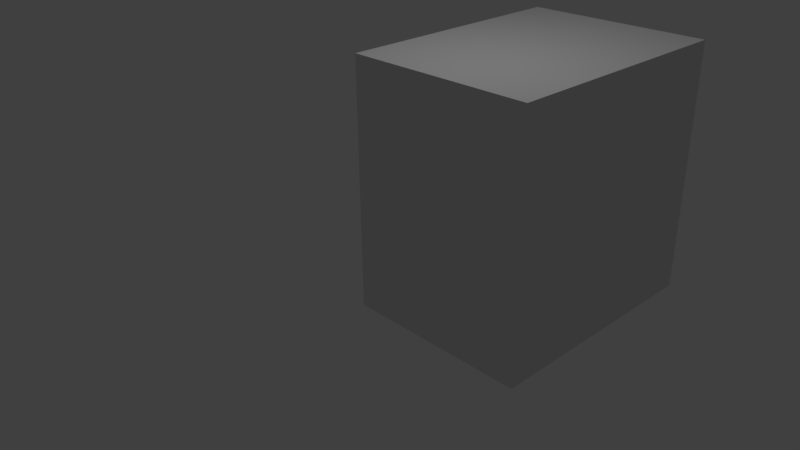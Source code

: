 # Source: collada.blend  (saved by Blender 2.77.0; exported with 4.5.12 LTS)
import bpy
from mathutils import Matrix  # noqa: F401  (used for matrix-valued properties, if any)

bpy.ops.wm.read_factory_settings(use_empty=True)
scene = bpy.context.scene
scene.name = 'Scene'

# ---- collections
col_collection_1 = bpy.data.collections.new('Collection 1'); scene.collection.children.link(col_collection_1)

# ---- materials (node trees are filled in below, after node groups)
mat_material = bpy.data.materials.new('Material')
mat_material.alpha_threshold = 0.0
mat_material.use_transparent_shadow = False
mat_material.roughness = 0.5
mat_material.line_color = (0.0, 0.0, 0.0, 1.0)

# ---- material node trees

# ---- world
world_world = bpy.data.worlds.new('World'); scene.world = world_world
world_world.color = (0.05088, 0.05088, 0.05088)
world_world.use_sun_shadow = False
world_world.sun_shadow_jitter_overblur = 0.0
world_world.cycles.sampling_method = 'MANUAL'

# ---- cameras
cam_camera = bpy.data.cameras.new('Camera')
cam_camera.clip_end = 100.0
cam_camera.lens = 35.0
cam_camera.sensor_width = 32.0
cam_camera.sensor_height = 18.0
cam_camera.ortho_scale = 7.314
cam_camera.dof.focus_distance = 0.0
cam_camera.dof.aperture_fstop = 128.0

# ---- lights
light_lamp = bpy.data.lights.new('Lamp', 'POINT')
light_lamp.transmission_factor = 0.0
light_lamp.cutoff_distance = 30.0
light_lamp.energy = 100.0
light_lamp.shadow_buffer_clip_start = 1.001
light_lamp.shadow_soft_size = 0.1
light_lamp.shadow_maximum_resolution = 0.006
light_lamp.use_absolute_resolution = True

# ---- meshes
me_cube = bpy.data.meshes.new('Cube')
me_cube.from_pydata([(1.0, 1.0, -1.0), (1.0, -1.0, -1.0), (-1.0, -1.0, -1.0), (-1.0, 1.0, -1.0), (1.0, 1.0, 1.0), (1.0, -1.0, 1.0), (-1.0, -1.0, 1.0), (-1.0, 1.0, 1.0)], [], [(0, 1, 2, 3), (4, 7, 6, 5), (0, 4, 5, 1), (1, 5, 6, 2), (2, 6, 7, 3), (4, 0, 3, 7)])
me_cube.materials.append(mat_material)
me_cube.use_remesh_preserve_volume = False
me_cube.use_remesh_preserve_attributes = False
me_cube.use_mirror_vertex_groups = False
me_cube.update()

# ---- objects
ob_cube = bpy.data.objects.new('Cube', me_cube)
ob_lamp = bpy.data.objects.new('Lamp', light_lamp)
ob_camera = bpy.data.objects.new('Camera', cam_camera)

# ---- transforms, parenting, visibility, modifiers, constraints
ob_cube.location = (0.5279, 1.402, 0.2765)
ob_cube.scale = (1.38, 1.806, 1.842)
ob_cube.lock_rotations_4d = False
ob_cube.empty_display_type = 'ARROWS'
ob_cube.lineart.crease_threshold = 0.0
ob_lamp.location = (0.7415, 0.2781, 5.904)
ob_lamp.rotation_euler = (0.6503, 0.05522, 1.866)
ob_lamp.lock_rotations_4d = False
ob_lamp.empty_display_type = 'ARROWS'
ob_lamp.color = (0.0, 0.0, 0.0, 0.0)
ob_lamp.lineart.crease_threshold = 0.0
ob_camera.location = (7.39, -7.36, 5.068)
ob_camera.rotation_euler = (1.109, 0.01082, 0.8149)
ob_camera.scale = (38.84, 11.95, 31.3)
ob_camera.lock_rotations_4d = False
ob_camera.empty_display_type = 'ARROWS'
ob_camera.color = (0.0, 0.0, 0.0, 0.0)
ob_camera.display_type = 'WIRE'
ob_camera.lineart.crease_threshold = 0.0

# ---- collection membership
col_collection_1.objects.link(ob_cube)
col_collection_1.objects.link(ob_lamp)
col_collection_1.objects.link(ob_camera)

# ---- scene / render settings (as saved in the file)
scene.camera = ob_camera
scene.frame_start = 1; scene.frame_end = 250; scene.frame_set(1)
scene.render.engine = 'BLENDER_EEVEE_NEXT'
scene.render.resolution_percentage = 50
scene.render.dither_intensity = 0.0
scene.cycles.use_denoising = False
scene.cycles.samples = 128
scene.cycles.sampling_pattern = 'TABULATED_SOBOL'
scene.cycles.light_sampling_threshold = 0.0
scene.cycles.use_adaptive_sampling = False
scene.cycles.use_light_tree = False
scene.cycles.blur_glossy = 0.0
scene.cycles.sample_clamp_indirect = 0.0
scene.view_settings.view_transform = 'Standard'
bpy.context.view_layer.update()

